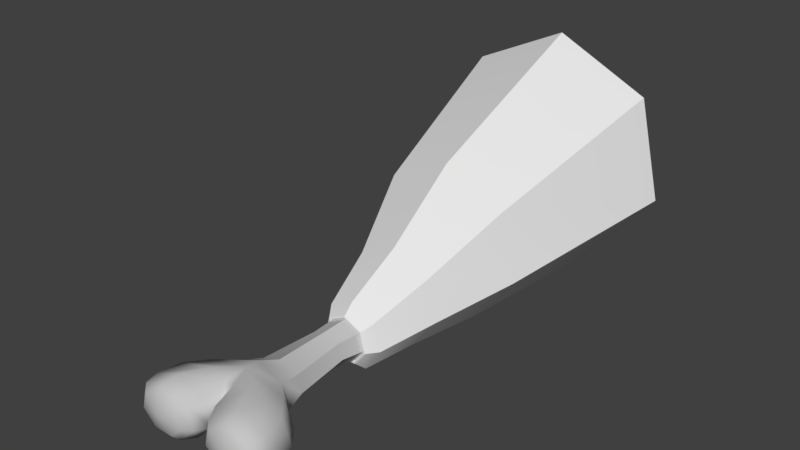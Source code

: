 # Source: SM_AnimalMeat_001.blend  (saved by Blender 2.79.0; exported with 4.5.12 LTS)
import bpy
from mathutils import Matrix  # noqa: F401  (used for matrix-valued properties, if any)

bpy.ops.wm.read_factory_settings(use_empty=True)
scene = bpy.context.scene
scene.name = 'Scene'

# ---- collections
col_collection_1 = bpy.data.collections.new('Collection 1'); scene.collection.children.link(col_collection_1)

# ---- materials (node trees are filled in below, after node groups)
mat_bone = bpy.data.materials.new('Bone')
mat_bone.alpha_threshold = 0.0
mat_bone.use_transparent_shadow = False
mat_bone.diffuse_color = (0.5596, 0.5596, 0.5596, 1.0)
mat_bone.specular_color = (0.723, 0.723, 0.723)
mat_bone.roughness = 0.5
mat_bone.specular_intensity = 0.1979
mat_bone.line_color = (0.0, 0.0, 0.0, 1.0)
mat_meat_bright = bpy.data.materials.new('Meat_Bright')
mat_meat_bright.alpha_threshold = 0.0
mat_meat_bright.use_transparent_shadow = False
mat_meat_bright.roughness = 0.5
mat_meat_dark = bpy.data.materials.new('Meat_Dark')
mat_meat_dark.alpha_threshold = 0.0
mat_meat_dark.use_transparent_shadow = False
mat_meat_dark.roughness = 0.5
mat_meat_skin = bpy.data.materials.new('Meat_Skin')
mat_meat_skin.alpha_threshold = 0.0
mat_meat_skin.use_transparent_shadow = False
mat_meat_skin.roughness = 0.5

# ---- node groups
ng_auto_smooth = bpy.data.node_groups.new('Auto Smooth', 'GeometryNodeTree')
_s = ng_auto_smooth.interface.new_socket(name='Geometry', in_out='OUTPUT', socket_type='NodeSocketGeometry')
_s = ng_auto_smooth.interface.new_socket(name='Geometry', in_out='INPUT', socket_type='NodeSocketGeometry')
_s = ng_auto_smooth.interface.new_socket(name='Angle', in_out='INPUT', socket_type='NodeSocketFloat')
_s.subtype = 'ANGLE'
_s.min_value = 0.0
_s.max_value = 3.142
ng_auto_smooth.is_modifier = True
_N = ng_auto_smooth.nodes; _L = ng_auto_smooth.links
n0 = _N.new('NodeGroupOutput'); n0.name = 'Group Output'; n0.location = (480, -100)
n1 = _N.new('NodeGroupInput'); n1.name = 'Group Input'; n1.location = (-420, -300)
n2 = _N.new('NodeGroupInput'); n2.name = 'Group Input.001'; n2.location = (-60, -100)
n3 = _N.new('GeometryNodeSetShadeSmooth'); n3.name = 'Set Shade Smooth'; n3.location = (120, -100)
n3.domain = 'EDGE'
n4 = _N.new('GeometryNodeSetShadeSmooth'); n4.name = 'Set Shade Smooth.001'; n4.location = (300, -100)
n5 = _N.new('GeometryNodeInputMeshEdgeAngle'); n5.name = 'Edge Angle'; n5.location = (-420, -220)
n6 = _N.new('GeometryNodeInputEdgeSmooth'); n6.name = 'Is Edge Smooth'; n6.location = (-60, -160)
n7 = _N.new('GeometryNodeInputShadeSmooth'); n7.name = 'Is Face Smooth'; n7.location = (-240, -340)
n8 = _N.new('FunctionNodeBooleanMath'); n8.name = 'Boolean Math'; n8.location = (-60, -220)
n9 = _N.new('FunctionNodeCompare'); n9.name = 'Compare'; n9.location = (-240, -180)
n9.operation = 'LESS_EQUAL'
_L.new(n5.outputs[0], n9.inputs[0])
_L.new(n4.outputs[0], n0.inputs[0])
_L.new(n1.outputs[1], n9.inputs[1])
_L.new(n9.outputs[0], n8.inputs[0])
_L.new(n7.outputs[0], n8.inputs[1])
_L.new(n2.outputs[0], n3.inputs[0])
_L.new(n6.outputs[0], n3.inputs[1])
_L.new(n3.outputs[0], n4.inputs[0])
_L.new(n8.outputs[0], n3.inputs[2])
n0.is_active_output = True

# ---- material node trees

# ---- world
world_world = bpy.data.worlds.new('World'); scene.world = world_world
world_world.color = (0.05088, 0.05088, 0.05088)
world_world.use_sun_shadow = False
world_world.sun_shadow_jitter_overblur = 0.0
world_world.cycles.sampling_method = 'MANUAL'

# ---- meshes
me_circle = bpy.data.meshes.new('Circle')
me_circle.from_pydata([(-0.05808, 1.033, 4.484), (-0.4671, 0.8828, 4.484), (-0.5681, 0.5457, 4.484), (-0.2851, 0.2753, 4.484), (0.1689, 0.2753, 4.484), (0.452, 0.5457, 4.484), (0.351, 0.8828, 4.484), (0.1012, 0.2889, 3.292), (-0.4429, 0.5509, 3.292), (-0.06637, 1.023, 3.292), (0.3101, 0.5509, 3.292), (-0.2339, 0.2889, 3.292), (-0.3683, 0.8776, 3.292), (0.2356, 0.8776, 3.292), (-0.1071, 1.242, 5.205), (0.762, 1.016, 5.205), (0.9766, 0.5066, 5.205), (0.3752, 0.09841, 5.205), (-0.5894, 0.09841, 5.205), (-1.191, 0.5066, 5.205), (-0.9761, 1.016, 5.205), (-0.8668, 1.174, 6.349), (-0.3634, 0.9696, 6.349), (0.08045, 0.511, 6.349), (-0.5874, 0.1431, 6.349), (-1.146, 0.1431, 6.349), (-1.494, 0.511, 6.349), (-1.37, 0.9696, 6.349), (0.712, 1.174, 6.349), (1.215, 0.9696, 6.349), (1.34, 0.511, 6.349), (0.9913, 0.1431, 6.349), (0.4325, 0.1431, 6.349), (0.2086, 0.9696, 6.349), (-0.2258, 1.017, 6.078), (-0.8085, 1.249, 6.078), (-0.4851, 0.07578, 6.078), (-0.07741, 0.4947, 6.078), (-0.2353, 0.511, 6.349), (-1.132, 0.07578, 6.078), (-1.535, 0.4947, 6.078), (-1.391, 1.017, 6.078), (1.236, 1.017, 6.078), (0.6537, 1.249, 6.078), (1.38, 0.4947, 6.078), (0.9771, 0.07578, 6.078), (0.3303, 0.07578, 6.078), (0.07099, 1.017, 6.078), (-0.4886, 0.8854, 6.485), (-0.8667, 1.039, 6.485), (-0.3923, 0.541, 6.485), (-0.6568, 0.2647, 6.485), (-1.076, 0.2647, 6.485), (-1.338, 0.541, 6.485), (-1.245, 0.8855, 6.485), (1.09, 0.8855, 6.485), (0.7119, 1.039, 6.485), (1.183, 0.541, 6.485), (0.9216, 0.2647, 6.485), (0.502, 0.2647, 6.485), (0.3337, 0.8854, 6.485), (0.2375, 0.541, 6.485), (-0.9092, 1.135, 5.591), (1.051, 0.2994, 5.591), (0.1245, 0.2835, 5.591), (-0.547, 1.246, 5.591), (0.7799, 0.0842, 5.591), (-1.3, 1.016, 5.591), (-0.8662, 0.6316, 6.561), (1.212, 0.7472, 5.591), (0.7114, 0.6316, 6.561), (-0.3096, 0.2835, 5.591), (0.3619, 1.246, 5.591), (-1.39, 0.7671, 5.591), (1.115, 1.016, 5.591), (0.3779, 0.0842, 5.591), (-0.09258, 1.135, 5.591), (-0.9651, 0.0842, 5.591), (0.753, 1.126, 5.591), (-0.5631, 0.0842, 5.591), (-1.236, 0.2994, 5.591), (-0.1848, 1.135, 5.591), (1.301, 0.4987, 5.591), (-1.486, 0.4987, 5.591), (-0.0003363, 1.135, 5.591), (0.1946, 0.104, 4.918), (-0.4087, 0.104, 4.918), (0.4365, 0.9967, 4.918), (0.5707, 0.5013, 4.918), (-0.6506, 0.9967, 4.918), (-0.1071, 1.217, 4.918), (-0.7849, 0.5013, 4.918), (-0.3378, 0.9321, 2.839), (0.1948, 0.2642, 2.839), (0.4318, 0.5615, 2.839), (-0.1854, 0.2642, 2.839), (0.3472, 0.9321, 2.839), (-0.4224, 0.5615, 2.839), (0.004712, 1.097, 2.839), (-0.3768, 0.9642, 2.901), (0.2171, 0.2195, 2.901), (0.4813, 0.5509, 2.901), (-0.2068, 0.2195, 2.901), (0.387, 0.9642, 2.901), (-0.4711, 0.5509, 2.901), (0.005113, 1.148, 2.901), (-0.3986, 0.9809, 2.862), (0.2287, 0.1943, 2.862), (0.5079, 0.5444, 2.862), (-0.219, 0.1943, 2.862), (0.4083, 0.9809, 2.862), (-0.4982, 0.5444, 2.862), (0.00486, 1.175, 2.862), (-0.5094, 1.125, 2.68), (0.3095, 0.02959, 2.68), (0.6739, 0.5554, 2.68), (-0.275, 0.02959, 2.68), (0.5438, 1.125, 2.68), (-0.6395, 0.5554, 2.68), (0.01721, 1.379, 2.68), (-0.7974, 1.609, 1.479), (0.4573, 0.01634, 1.48), (1.016, 0.7355, 1.479), (-0.4383, 0.01633, 1.48), (0.8164, 1.609, 1.479), (-0.9967, 0.7355, 1.479), (0.009498, 1.997, 1.479), (-1.321, 2.536, -0.1139), (0.732, -0.001261, -0.1143), (1.646, 1.107, -0.1139), (-0.7334, -0.001263, -0.1143), (1.32, 2.536, -0.1139), (-1.647, 1.107, -0.1139), (-0.0007241, 3.171, -0.1139), (-2.04, 3.832, -4.045), (1.092, -0.04466, -4.046), (2.486, 1.653, -4.045), (-1.144, -0.04466, -4.046), (1.988, 3.832, -4.045), (-2.537, 1.653, -4.045), (-0.02598, 4.802, -4.045), (-1.662, 3.641, -4.046), (1.097, 0.1817, -4.046), (2.325, 1.721, -4.046), (-0.8721, 0.1817, -4.046), (1.886, 3.641, -4.046), (-2.1, 1.721, -4.046), (0.1124, 4.495, -4.046), (-1.552, 3.142, -4.043), (0.2346, 0.9018, -4.043), (1.03, 1.899, -4.043), (-1.041, 0.9018, -4.043), (0.746, 3.142, -4.043), (-1.836, 1.899, -4.043), (-0.4031, 3.696, -4.043), (-0.4031, 2.226, -4.043), (-0.08547, 2.154, -4.043), (-0.1484, 2.429, -4.043), (-0.4031, 2.552, -4.043), (-0.6579, 2.429, -4.043), (-0.7208, 2.154, -4.043), (-0.5445, 1.933, -4.043), (-0.2618, 1.933, -4.043)], [], [(6, 5, 10, 13), (1, 0, 9, 12), (3, 2, 8, 11), (5, 4, 7, 10), (0, 6, 13, 9), (2, 1, 12, 8), (4, 3, 11, 7), (86, 85, 17, 18), (88, 87, 15, 16), (90, 89, 20, 14), (91, 86, 18, 19), (85, 88, 16, 17), (87, 90, 14, 15), (89, 91, 19, 20), (37, 76, 81, 34), (32, 31, 58, 59), (39, 77, 79, 36), (37, 36, 79, 71), (17, 66, 75), (16, 63, 66, 17), (16, 82, 63), (19, 18, 77, 80), (24, 38, 50, 51), (40, 83, 80, 39), (20, 19, 83, 73), (41, 67, 73, 40), (16, 15, 74, 69), (44, 82, 69, 42), (37, 64, 75, 46), (17, 64, 71, 18), (37, 47, 84, 76), (47, 43, 72, 84), (35, 34, 81, 65), (41, 35, 65, 62), (14, 20, 67, 62), (14, 72, 78, 15), (42, 74, 78, 43), (21, 22, 34, 35), (22, 38, 37, 34), (38, 24, 36, 37), (24, 25, 39, 36), (25, 26, 40, 39), (26, 27, 41, 40), (27, 21, 35, 41), (28, 29, 42, 43), (29, 30, 44, 42), (30, 31, 45, 44), (31, 32, 46, 45), (33, 28, 43, 47), (23, 33, 47, 37), (32, 23, 37, 46), (53, 52, 68), (56, 60, 70), (25, 24, 51, 52), (28, 33, 60, 56), (26, 25, 52, 53), (33, 23, 61, 60), (27, 26, 53, 54), (23, 32, 59, 61), (21, 27, 54, 49), (29, 28, 56, 55), (22, 21, 49, 48), (30, 29, 55, 57), (38, 22, 48, 50), (31, 30, 57, 58), (65, 81, 14), (76, 84, 14), (60, 61, 70), (54, 53, 68), (61, 59, 70), (49, 54, 68), (55, 56, 70), (48, 49, 68), (57, 55, 70), (50, 48, 68), (58, 57, 70), (51, 50, 68), (59, 58, 70), (52, 51, 68), (75, 64, 17), (69, 74, 42), (73, 83, 40), (63, 82, 44, 45), (75, 66, 45, 46), (79, 77, 18), (81, 76, 14), (1, 2, 91, 89), (62, 67, 41), (78, 74, 15), (71, 79, 18), (66, 63, 45), (80, 77, 39), (80, 83, 19), (73, 67, 20), (69, 82, 16), (71, 64, 37), (84, 72, 14), (62, 65, 14), (78, 72, 43), (6, 0, 90, 87), (4, 5, 88, 85), (2, 3, 86, 91), (0, 1, 89, 90), (5, 6, 87, 88), (3, 4, 85, 86), (13, 10, 94, 96), (12, 9, 98, 92), (11, 8, 97, 95), (10, 7, 93, 94), (9, 13, 96, 98), (8, 12, 92, 97), (7, 11, 95, 93), (93, 95, 102, 100), (98, 96, 103, 105), (92, 98, 105, 99), (96, 94, 101, 103), (97, 92, 99, 104), (95, 97, 104, 102), (94, 93, 100, 101), (99, 105, 112, 106), (100, 102, 109, 107), (105, 103, 110, 112), (102, 104, 111, 109), (103, 101, 108, 110), (104, 99, 106, 111), (101, 100, 107, 108), (111, 106, 113, 118), (108, 107, 114, 115), (106, 112, 119, 113), (107, 109, 116, 114), (112, 110, 117, 119), (109, 111, 118, 116), (110, 108, 115, 117), (114, 116, 123, 121), (119, 117, 124, 126), (116, 118, 125, 123), (117, 115, 122, 124), (118, 113, 120, 125), (115, 114, 121, 122), (113, 119, 126, 120), (122, 121, 128, 129), (120, 126, 133, 127), (121, 123, 130, 128), (126, 124, 131, 133), (123, 125, 132, 130), (124, 122, 129, 131), (125, 120, 127, 132), (131, 129, 136, 138), (132, 127, 134, 139), (129, 128, 135, 136), (127, 133, 140, 134), (128, 130, 137, 135), (133, 131, 138, 140), (130, 132, 139, 137), (135, 137, 144, 142), (140, 138, 145, 147), (137, 139, 146, 144), (138, 136, 143, 145), (139, 134, 141, 146), (136, 135, 142, 143), (134, 140, 147, 141), (146, 141, 148, 153), (143, 142, 149, 150), (141, 147, 154, 148), (142, 144, 151, 149), (147, 145, 152, 154), (144, 146, 153, 151), (145, 143, 150, 152), (151, 153, 160, 161), (152, 150, 156, 157), (153, 148, 159, 160), (150, 149, 162, 156), (148, 154, 158, 159), (149, 151, 161, 162), (154, 152, 157, 158), (155, 157, 156), (155, 159, 158), (155, 161, 160), (155, 156, 162), (155, 158, 157), (155, 160, 159), (155, 162, 161)])
me_circle.polygons.foreach_set('use_smooth', [True] * 182)
me_circle.polygons.foreach_set('material_index', [0, 0, 0, 0, 0, 0, 0, 0, 0, 0, 0, 0, 0, 0, 0, 0, 0, 0, 0, 0, 0, 0, 0, 0, 0, 0, 0, 0, 0, 0, 0, 0, 0, 0, 0, 0, 0, 0, 0, 0, 0, 0, 0, 0, 0, 0, 0, 0, 0, 0, 0, 0, 0, 0, 0, 0, 0, 0, 0, 0, 0, 0, 0, 0, 0, 0, 0, 0, 0, 0, 0, 0, 0, 0, 0, 0, 0, 0, 0, 0, 0, 0, 0, 0, 0, 0, 0, 0, 0, 0, 0, 0, 0, 0, 0, 0, 0, 0, 0, 0, 0, 0, 0, 0, 0, 0, 0, 0, 0, 0, 0, 0, 3, 3, 3, 3, 3, 3, 3, 3, 3, 3, 3, 3, 3, 3, 3, 3, 3, 3, 3, 3, 3, 3, 3, 3, 3, 3, 3, 3, 3, 3, 3, 3, 3, 3, 3, 3, 3, 3, 3, 3, 3, 3, 3, 3, 3, 3, 3, 3, 3, 2, 2, 2, 2, 2, 2, 2, 1, 1, 1, 1, 1, 1, 1, 0, 0, 0, 0, 0, 0, 0])
_k = set([(0, 9), (0, 90), (1, 12), (1, 89), (2, 8), (2, 91), (3, 11), (3, 86), (4, 7), (4, 85), (5, 10), (5, 88), (6, 13), (6, 87), (7, 93), (8, 97), (9, 98), (10, 94), (11, 95), (12, 92), (13, 96), (92, 97), (92, 98), (92, 99), (93, 94), (93, 95), (93, 100), (94, 96), (94, 101), (95, 97), (95, 102), (96, 98), (96, 103), (97, 104), (98, 105), (99, 106), (100, 107), (101, 108), (102, 109), (103, 110), (104, 111), (105, 112), (106, 113), (107, 114), (108, 115), (109, 116), (110, 117), (111, 118), (112, 119), (113, 120), (114, 121), (115, 122), (116, 123), (117, 124), (118, 125), (119, 126), (120, 127), (121, 128), (122, 129), (123, 130), (124, 131), (125, 132), (126, 133), (127, 134), (128, 135), (129, 136), (130, 137), (131, 138), (132, 139), (133, 140), (134, 139), (134, 140), (135, 136), (135, 137), (136, 138), (137, 139), (138, 140), (141, 146), (141, 147), (142, 143), (142, 144), (143, 145), (144, 146), (145, 147), (148, 153), (148, 154), (149, 150), (149, 151), (150, 152), (151, 153), (152, 154), (156, 157), (156, 162), (157, 158), (158, 159), (159, 160), (160, 161), (161, 162)])
me_circle.attributes.new('sharp_edge', 'BOOLEAN', 'EDGE').data.foreach_set('value', [ (min(e.vertices), max(e.vertices)) in _k for e in me_circle.edges])
me_circle.materials.append(mat_bone)
me_circle.materials.append(mat_meat_bright)
me_circle.materials.append(mat_meat_dark)
me_circle.materials.append(mat_meat_skin)
me_circle.use_remesh_preserve_volume = False
me_circle.use_remesh_preserve_attributes = False
me_circle.use_mirror_vertex_groups = False
me_circle.update()

# ---- objects
ob_animal_bones = bpy.data.objects.new('Animal bones', me_circle)

# ---- transforms, parenting, visibility, modifiers, constraints
ob_animal_bones.location = (0.0, 0.0, 0.0)
ob_animal_bones.rotation_euler = (1.582, 1.532e-06, -0.006414)
ob_animal_bones.scale = (0.0438, 0.04333, 0.04337)
ob_animal_bones.lineart.crease_threshold = 0.0
_m = ob_animal_bones.modifiers.new('Auto Smooth', 'NODES')
_m.node_group = ng_auto_smooth
_gi = [s.identifier for s in ng_auto_smooth.interface.items_tree if s.item_type == 'SOCKET' and s.in_out == 'INPUT']
_m[_gi[1]] = 3.142  # Angle

# ---- collection membership
col_collection_1.objects.link(ob_animal_bones)

# ---- scene / render settings (as saved in the file)
scene.frame_start = 1; scene.frame_end = 250; scene.frame_set(163)
scene.render.engine = 'BLENDER_EEVEE_NEXT'
scene.render.resolution_percentage = 50
scene.render.dither_intensity = 0.0
scene.cycles.use_denoising = False
scene.cycles.samples = 128
scene.cycles.sampling_pattern = 'TABULATED_SOBOL'
scene.cycles.use_adaptive_sampling = False
scene.cycles.use_light_tree = False
scene.cycles.blur_glossy = 0.0
scene.cycles.sample_clamp_indirect = 0.0
scene.view_settings.view_transform = 'Standard'
bpy.context.view_layer.update()

# ---- added for rendering (the .blend has no active camera and no usable light): camera, sun
cam_auto = bpy.data.cameras.new('AutoCamera')
cam_auto.lens = 50.0
cam_auto.sensor_width = 36.0
cam_auto.clip_end = 1000.0
ob_auto_camera = bpy.data.objects.new('AutoCamera', cam_auto)
scene.collection.objects.link(ob_auto_camera)
ob_auto_camera.location = (0.514403, -0.674717, 0.515184)
ob_auto_camera.rotation_euler = (1.09748, -7.21219e-08, 0.694738)
scene.camera = ob_auto_camera
light_auto_sun = bpy.data.lights.new('AutoSun', 'SUN')
light_auto_sun.energy = 3.0
light_auto_sun.angle = 0.0523599
ob_auto_sun = bpy.data.objects.new('AutoSun', light_auto_sun)
scene.collection.objects.link(ob_auto_sun)
ob_auto_sun.rotation_euler = (0.872665, 0.174533, 0.523599)
bpy.context.view_layer.update()
